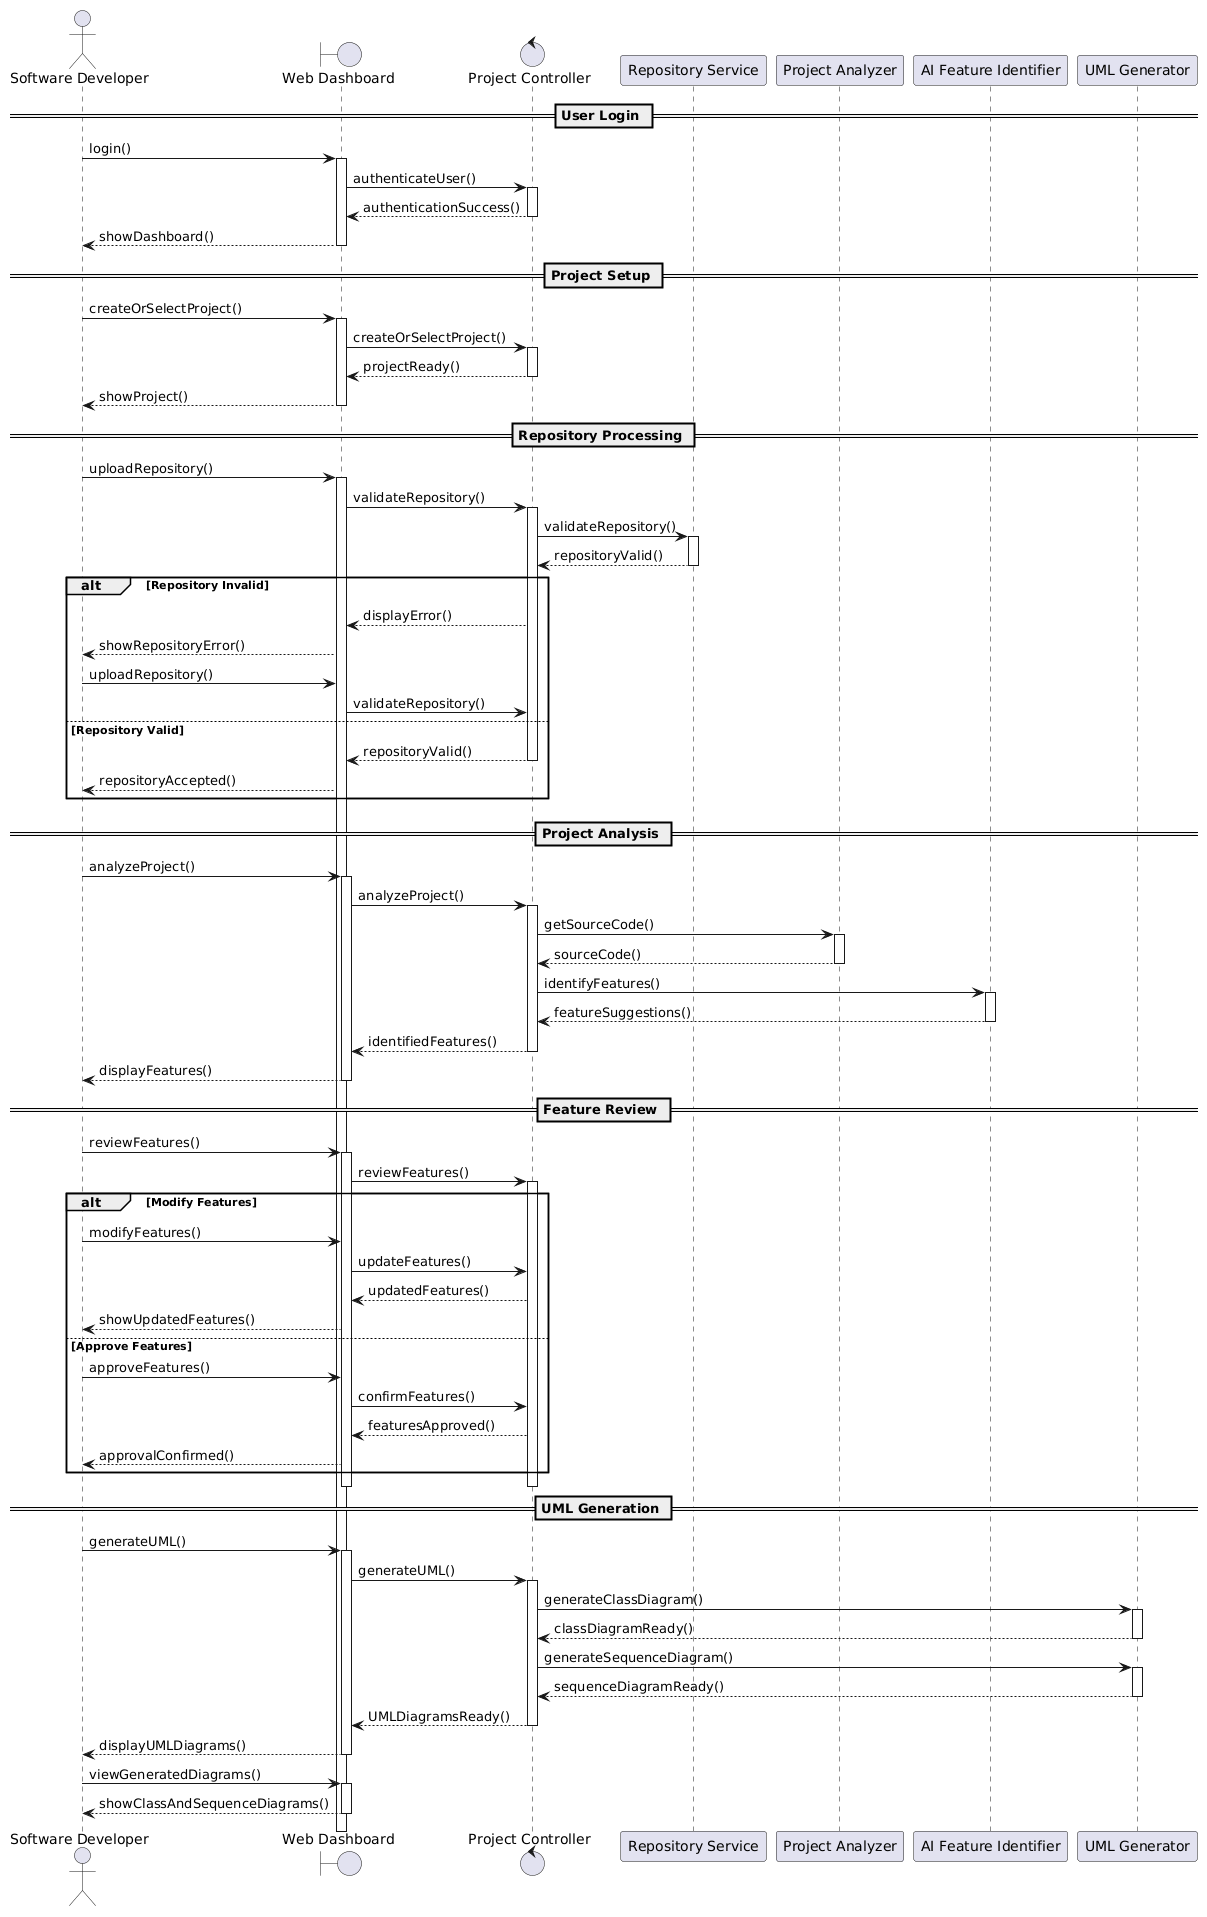

The diagram above was rendered by PlantUML. Its source (embedded in the PNG):
@startuml
actor "Software Developer" as Developer
boundary "Web Dashboard" as Dashboard
control "Project Controller" as Controller
participant "Repository Service" as Repository
participant "Project Analyzer" as Analyzer
participant "AI Feature Identifier" as AI
participant "UML Generator" as UML

== User Login ==

Developer -> Dashboard : login()
activate Dashboard

Dashboard -> Controller : authenticateUser()
activate Controller

Controller --> Dashboard : authenticationSuccess()
deactivate Controller

Dashboard --> Developer : showDashboard()
deactivate Dashboard


== Project Setup ==

Developer -> Dashboard : createOrSelectProject()
activate Dashboard

Dashboard -> Controller : createOrSelectProject()
activate Controller

Controller --> Dashboard : projectReady()
deactivate Controller

Dashboard --> Developer : showProject()
deactivate Dashboard


== Repository Processing ==

Developer -> Dashboard : uploadRepository()
activate Dashboard

Dashboard -> Controller : validateRepository()
activate Controller

Controller -> Repository : validateRepository()
activate Repository

Repository --> Controller : repositoryValid()
deactivate Repository

alt Repository Invalid

    Controller --> Dashboard : displayError()
    Dashboard --> Developer : showRepositoryError()

    Developer -> Dashboard : uploadRepository()
    Dashboard -> Controller : validateRepository()

else Repository Valid

    Controller --> Dashboard : repositoryValid()
    deactivate Controller

    Dashboard --> Developer : repositoryAccepted()

end


== Project Analysis ==

Developer -> Dashboard : analyzeProject()
activate Dashboard

Dashboard -> Controller : analyzeProject()
activate Controller

Controller -> Analyzer : getSourceCode()
activate Analyzer

Analyzer --> Controller : sourceCode()
deactivate Analyzer

Controller -> AI : identifyFeatures()
activate AI

AI --> Controller : featureSuggestions()
deactivate AI

Controller --> Dashboard : identifiedFeatures()
deactivate Controller

Dashboard --> Developer : displayFeatures()
deactivate Dashboard


== Feature Review ==

Developer -> Dashboard : reviewFeatures()
activate Dashboard

Dashboard -> Controller : reviewFeatures()
activate Controller

alt Modify Features

    Developer -> Dashboard : modifyFeatures()
    Dashboard -> Controller : updateFeatures()
    Controller --> Dashboard : updatedFeatures()
    Dashboard --> Developer : showUpdatedFeatures()

else Approve Features

    Developer -> Dashboard : approveFeatures()
    Dashboard -> Controller : confirmFeatures()
    Controller --> Dashboard : featuresApproved()
    Dashboard --> Developer : approvalConfirmed()

end

deactivate Controller
deactivate Dashboard


== UML Generation ==

Developer -> Dashboard : generateUML()
activate Dashboard

Dashboard -> Controller : generateUML()
activate Controller

Controller -> UML : generateClassDiagram()
activate UML
UML --> Controller : classDiagramReady()
deactivate UML

Controller -> UML : generateSequenceDiagram()
activate UML
UML --> Controller : sequenceDiagramReady()
deactivate UML

Controller --> Dashboard : UMLDiagramsReady()
deactivate Controller

Dashboard --> Developer : displayUMLDiagrams()
deactivate Dashboard

Developer -> Dashboard : viewGeneratedDiagrams()
activate Dashboard

Dashboard --> Developer : showClassAndSequenceDiagrams()
deactivate Dashboard
@enduml